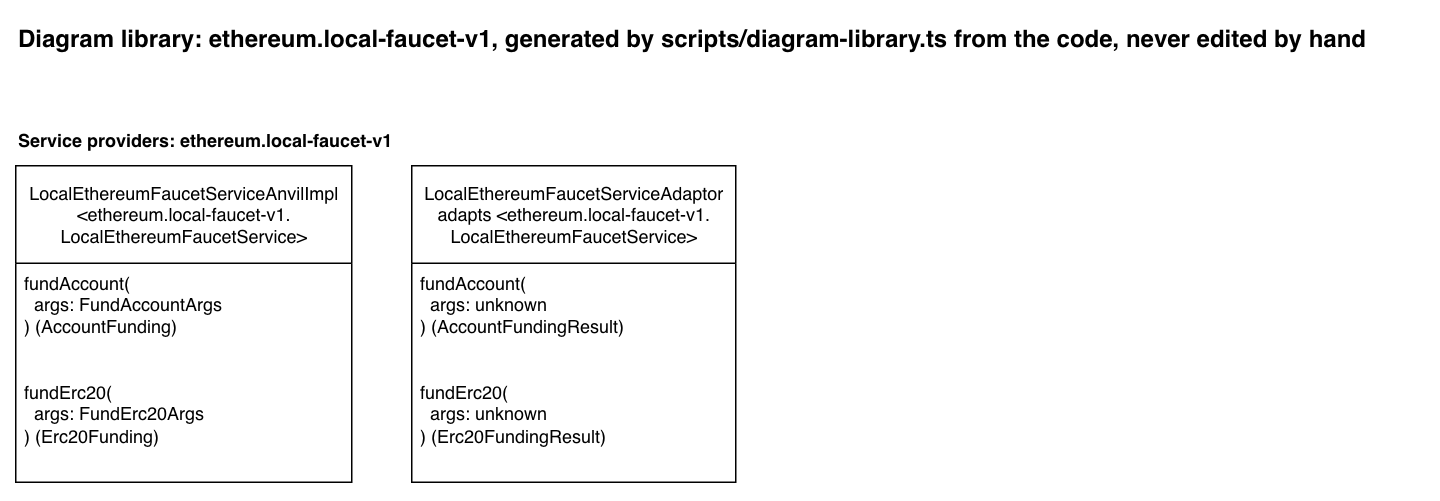

The diagram above was exported from draw.io. Its source (the exported page's mxGraphModel, read from the mxfile embedded in the PNG):
<mxGraphModel dx="1256" dy="606" grid="1" gridSize="10" guides="1" tooltips="1" connect="1" arrows="1" fold="1" page="1" pageScale="1" pageWidth="850" pageHeight="1100" math="0" shadow="0">
  <root>
    <mxCell id="0" />
    <mxCell id="1" parent="0" />
    <mxCell id="library-title" parent="1" style="text;html=1;fontStyle=1;fontSize=16;" value="Diagram library: ethereum.local-faucet-v1, generated by scripts/diagram-library.ts from the code, never edited by hand" vertex="1">
      <mxGeometry height="30" width="939" x="40" y="40" as="geometry" />
    </mxCell>
    <mxCell id="heading-providers-ethereum-local-faucet-v1" parent="1" style="text;html=1;fontStyle=1;" value="Service providers: ethereum.local-faucet-v1" vertex="1">
      <mxGeometry height="20" width="275" x="40" y="110" as="geometry" />
    </mxCell>
    <mxCell id="provider-local-ethereum-faucet-service" parent="1" style="swimlane;fontStyle=0;childLayout=stackLayout;horizontal=1;startSize=65;fillColor=default;horizontalStack=0;resizeParent=1;resizeParentMax=0;resizeLast=0;collapsible=1;marginBottom=0;html=1;fillStyle=solid;" value="LocalEthereumFaucetServiceAnvilImpl&lt;br&gt;&amp;lt;ethereum.local-faucet-v1.&lt;br&gt;LocalEthereumFaucetService&amp;gt;" vertex="1">
      <mxGeometry height="211" width="224" x="40" y="140" as="geometry" />
    </mxCell>
    <mxCell id="provider-local-ethereum-faucet-service-fund-account" parent="provider-local-ethereum-faucet-service" style="text;strokeColor=none;fillColor=none;align=left;verticalAlign=top;spacingLeft=4;spacingRight=4;overflow=hidden;rotatable=0;points=[[0,0.5],[1,0.5]];portConstraint=eastwest;whiteSpace=wrap;html=1;" value="fundAccount(&lt;br&gt;&amp;nbsp; args: FundAccountArgs&lt;br&gt;) (AccountFunding)" vertex="1">
      <mxGeometry height="73" width="224" y="65" as="geometry" />
    </mxCell>
    <mxCell id="provider-local-ethereum-faucet-service-fund-erc20" parent="provider-local-ethereum-faucet-service" style="text;strokeColor=none;fillColor=none;align=left;verticalAlign=top;spacingLeft=4;spacingRight=4;overflow=hidden;rotatable=0;points=[[0,0.5],[1,0.5]];portConstraint=eastwest;whiteSpace=wrap;html=1;" value="fundErc20(&lt;br&gt;&amp;nbsp; args: FundErc20Args&lt;br&gt;) (Erc20Funding)" vertex="1">
      <mxGeometry height="73" width="224" y="138" as="geometry" />
    </mxCell>
    <mxCell id="provider-local-ethereum-faucet-service-adaptor" parent="1" style="swimlane;fontStyle=0;childLayout=stackLayout;horizontal=1;startSize=65;fillColor=default;horizontalStack=0;resizeParent=1;resizeParentMax=0;resizeLast=0;collapsible=1;marginBottom=0;html=1;fillStyle=solid;" value="LocalEthereumFaucetServiceAdaptor&lt;br&gt;adapts &amp;lt;ethereum.local-faucet-v1.&lt;br&gt;LocalEthereumFaucetService&amp;gt;" vertex="1">
      <mxGeometry height="211" width="216" x="304" y="140" as="geometry" />
    </mxCell>
    <mxCell id="provider-local-ethereum-faucet-service-adaptor-fund-account" parent="provider-local-ethereum-faucet-service-adaptor" style="text;strokeColor=none;fillColor=none;align=left;verticalAlign=top;spacingLeft=4;spacingRight=4;overflow=hidden;rotatable=0;points=[[0,0.5],[1,0.5]];portConstraint=eastwest;whiteSpace=wrap;html=1;" value="fundAccount(&lt;br&gt;&amp;nbsp; args: unknown&lt;br&gt;) (AccountFundingResult)" vertex="1">
      <mxGeometry height="73" width="216" y="65" as="geometry" />
    </mxCell>
    <mxCell id="provider-local-ethereum-faucet-service-adaptor-fund-erc20" parent="provider-local-ethereum-faucet-service-adaptor" style="text;strokeColor=none;fillColor=none;align=left;verticalAlign=top;spacingLeft=4;spacingRight=4;overflow=hidden;rotatable=0;points=[[0,0.5],[1,0.5]];portConstraint=eastwest;whiteSpace=wrap;html=1;" value="fundErc20(&lt;br&gt;&amp;nbsp; args: unknown&lt;br&gt;) (Erc20FundingResult)" vertex="1">
      <mxGeometry height="73" width="216" y="138" as="geometry" />
    </mxCell>
  </root>
</mxGraphModel>